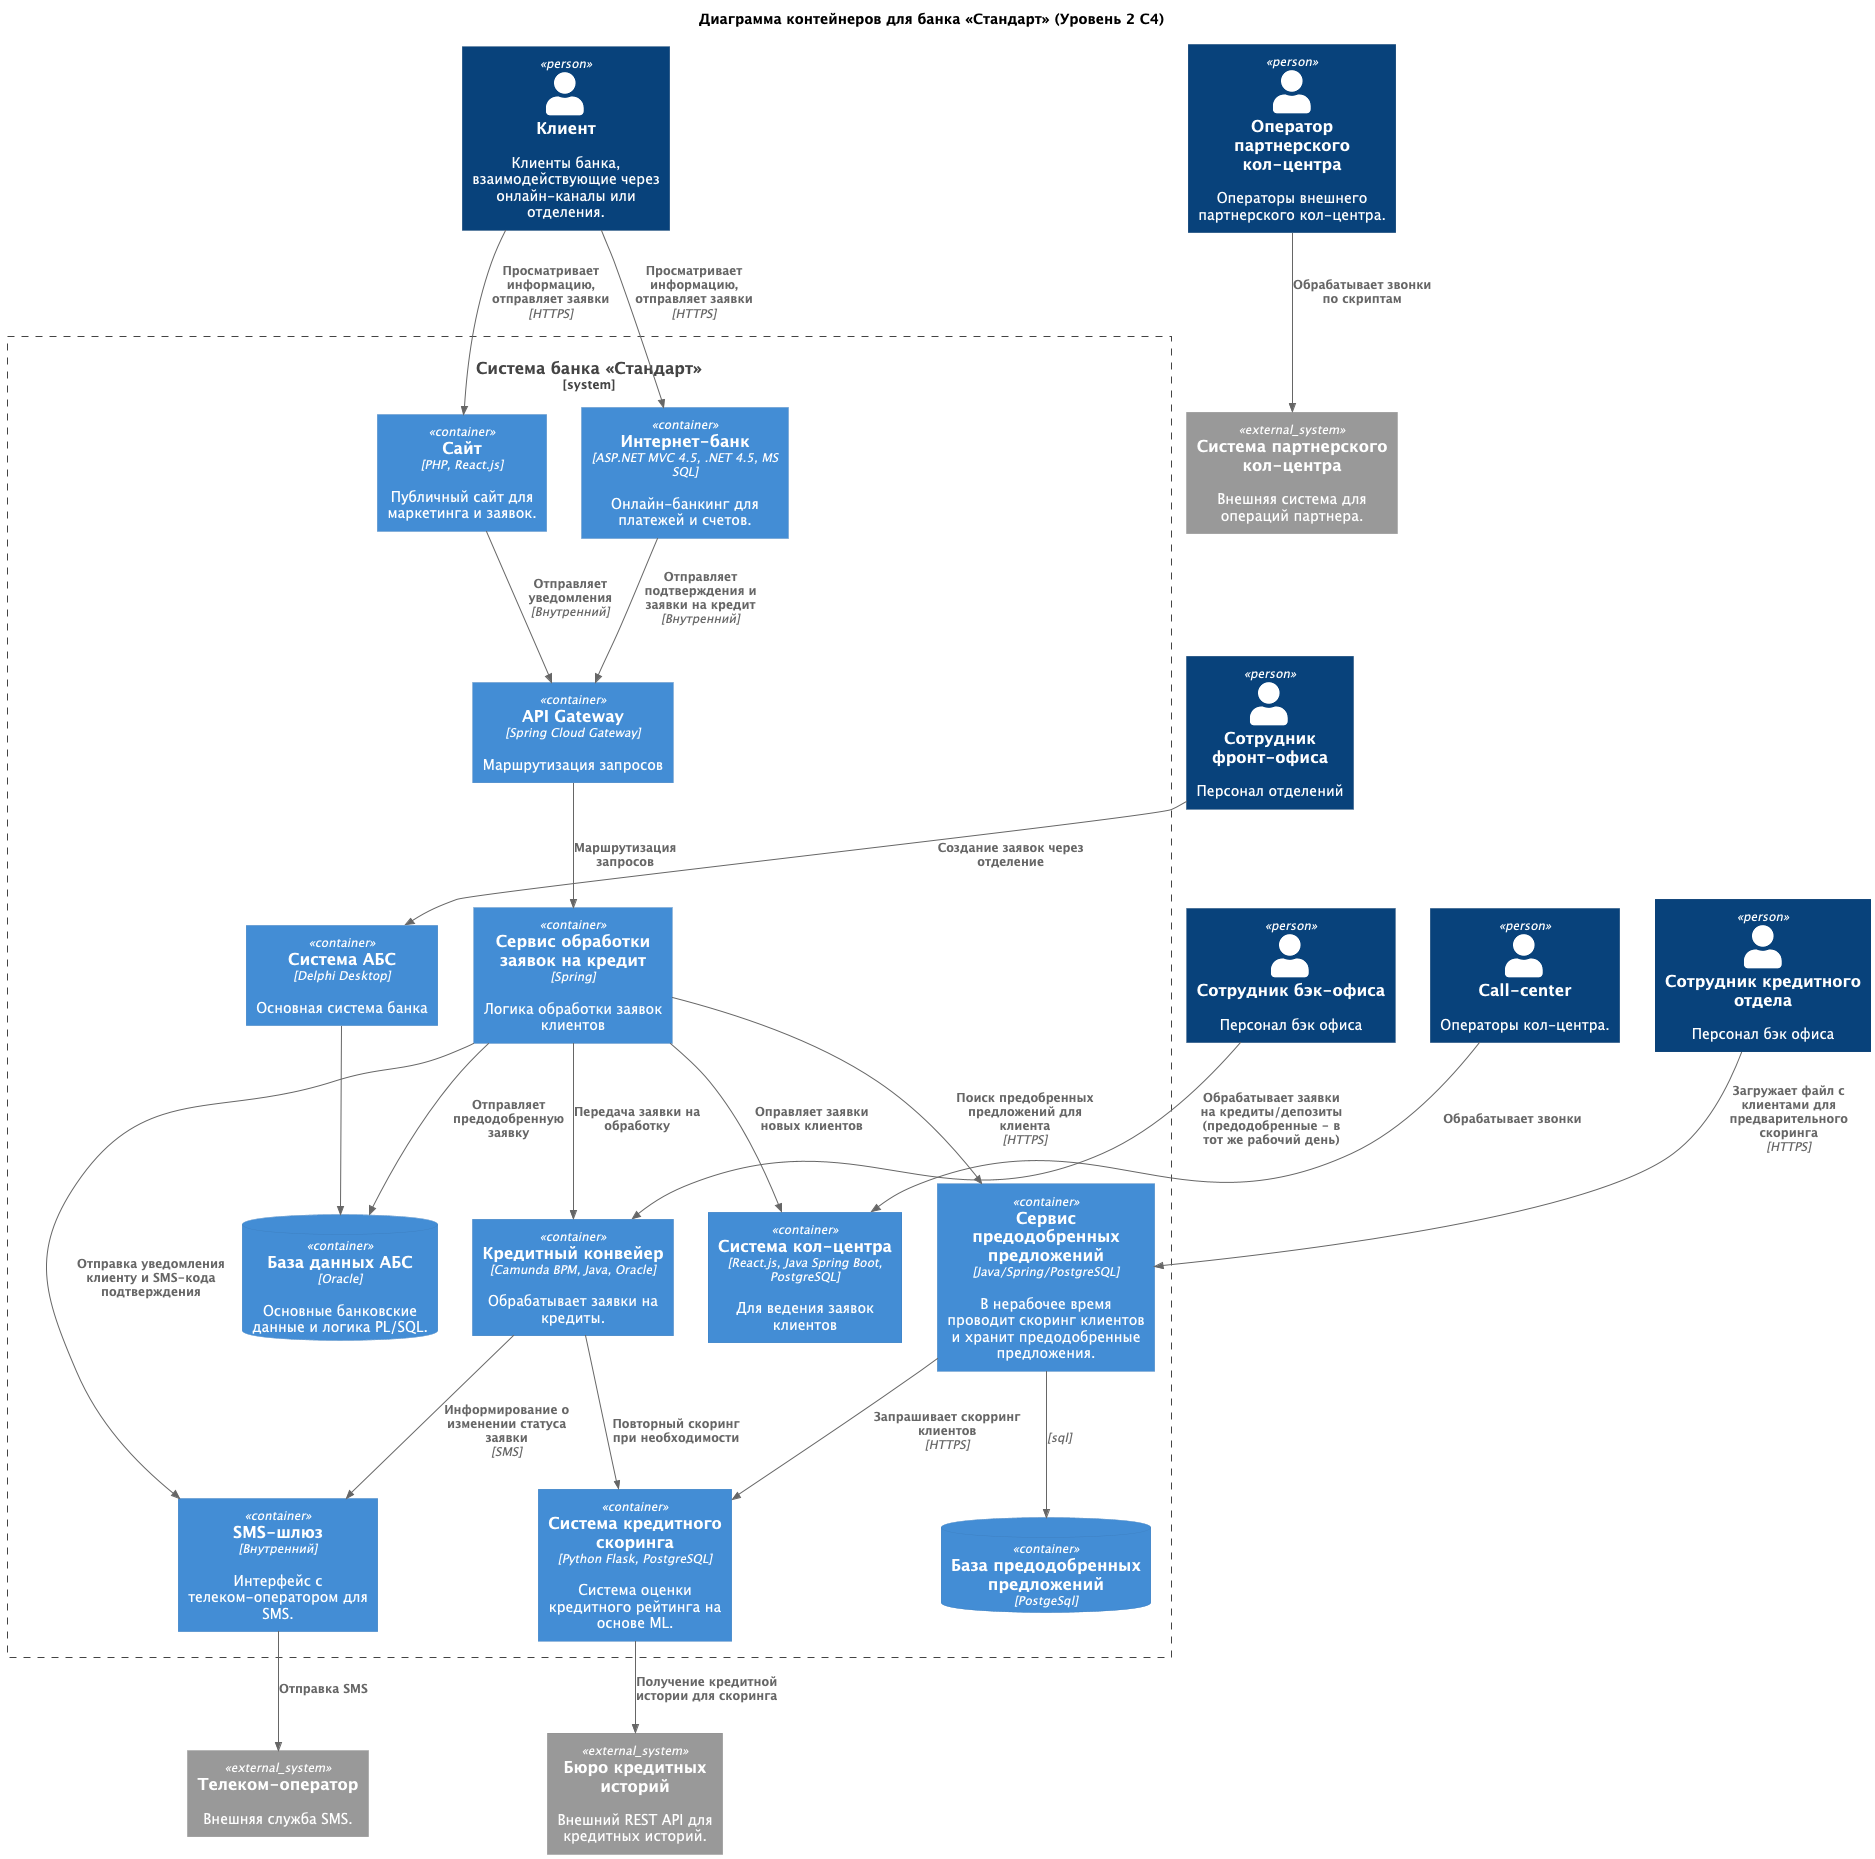

The diagram above was rendered by PlantUML. Its source (embedded in the PNG):
@startuml
!define C4_INCLUDE https://raw.githubusercontent.com/plantuml-stdlib/C4-PlantUML/master/C4_Container.puml
!include C4_INCLUDE

title Диаграмма контейнеров для банка «Стандарт» (Уровень 2 C4)

Person(client, "Клиент", "Клиенты банка, взаимодействующие через онлайн-каналы или отделения.")
Person(employee_front, "Сотрудник фронт-офиса", "Персонал отделений")
Person(employee_back, "Сотрудник бэк-офиса", "Персонал бэк офиса")
Person(partner_call_op, "Оператор партнерского кол-центра", "Операторы внешнего партнерского кол-центра.")
Person(callCenter, "Call-center", "Операторы кол-центра.")
Person(creditManager, "Сотрудник кредитного отдела", "Персонал бэк офиса")


System_Boundary(bank_system, "Система банка «Стандарт»") {
Container(website, "Сайт", "PHP, React.js", "Публичный сайт для маркетинга и заявок.")
Container(internet_bank, "Интернет-банк", "ASP.NET MVC 4.5, .NET 4.5, MS SQL", "Онлайн-банкинг для платежей и счетов.")
Container(apiGateway, "API Gateway", "Spring Cloud Gateway", "Маршрутизация запросов")
Container(appProcessingSystem, "Сервис обработки заявок на кредит", "Spring", "Логика обработки заявок клиентов")
ContainerDb(absDb, "База данных АБС", "Oracle", "Основные банковские данные и логика PL/SQL.")
Container(abs, "Система АБС", "Delphi Desktop", "Основная система банка")
Container(callCenterSystem, "Система кол-центра", "React.js, Java Spring Boot, PostgreSQL", "Для ведения заявок клиентов")
Container(credit_conveyor, "Кредитный конвейер", "Camunda BPM, Java, Oracle", "Обрабатывает заявки на кредиты.")
Container(credit_scoring, "Система кредитного скоринга", "Python Flask, PostgreSQL", "Система оценки кредитного рейтинга на основе ML.")
Container(sms_gateway, "SMS-шлюз", "Внутренний", "Интерфейс с телеком-оператором для SMS.")
Container(pre_approved_service, "Сервис предодобренных предложений", "Java/Spring/PostgreSQL", "В нерабочее время проводит скоринг клиентов и хранит предодобренные предложения.")
ContainerDb(pre_approved_service_db, "База предодобренных предложений", "PostgeSql")

}

System_Ext(credit_bureau, "Бюро кредитных историй", "Внешний REST API для кредитных историй.")
System_Ext(telecom, "Телеком-оператор", "Внешняя служба SMS.")
System_Ext(partner_cc_system, "Система партнерского кол-центра", "Внешняя система для операций партнера.")

Rel(client, website, "Просматривает информацию, отправляет заявки", "HTTPS")
Rel(client, internet_bank, "Просматривает информацию, отправляет заявки", "HTTPS")
Rel(abs, absDb, " ")
Rel(employee_back, credit_conveyor, "Обрабатывает заявки на кредиты/депозиты (предодобренные - в тот же рабочий день)")
Rel(callCenter, callCenterSystem, "Обрабатывает звонки")
Rel(partner_call_op, partner_cc_system, "Обрабатывает звонки по скриптам")
Rel(website, apiGateway, "Отправляет уведомления", "Внутренний")
Rel(internet_bank, apiGateway, "Отправляет подтверждения и заявки на кредит", "Внутренний")
Rel(apiGateway, appProcessingSystem, "Маршрутизация запросов")
Rel(appProcessingSystem, callCenterSystem, "Оправляет заявки новых клиентов")
Rel(appProcessingSystem, sms_gateway, "Отправка уведомления клиенту и SMS-кода подтверждения")
Rel(appProcessingSystem, absDb, "Отправляет предодобренную заявку")
Rel(employee_front, abs, "Создание заявок через отделение")
Rel(appProcessingSystem, credit_conveyor, "Передача заявки на обработку")
Rel(credit_conveyor, credit_scoring, "Повторный скоринг при необходимости")
Rel(credit_scoring, credit_bureau, "Получение кредитной истории для скоринга")
Rel(credit_conveyor, sms_gateway, "Информирование о изменении статуса заявки", "SMS")
Rel(appProcessingSystem, pre_approved_service, "Поиск предобренных предложений для клиента", "HTTPS")
Rel(creditManager, pre_approved_service, "Загружает файл с клиентами для предварительного скоринга", "HTTPS")
Rel(pre_approved_service, credit_scoring, "Запрашивает скорринг клиентов", "HTTPS")
Rel(pre_approved_service, pre_approved_service_db, " ", "sql")




Rel(sms_gateway, telecom, "Отправка SMS")

@enduml